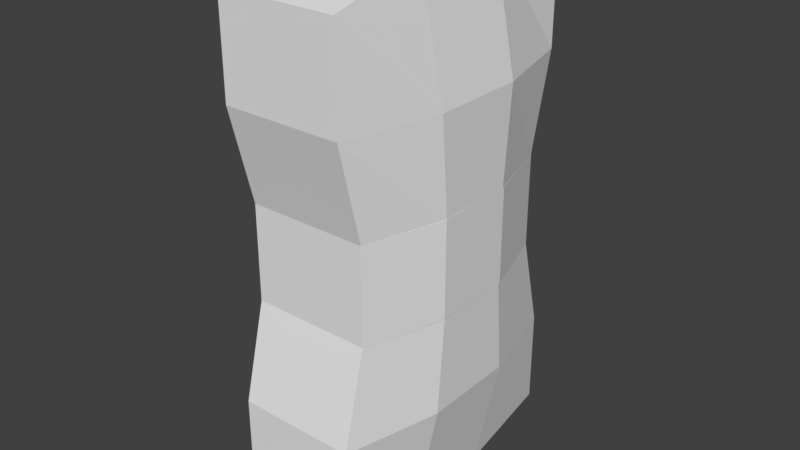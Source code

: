 # Source: Potato_Sack_0.blend  (saved by Blender 2.78.0; exported with 4.5.12 LTS)
import bpy
from mathutils import Matrix  # noqa: F401  (used for matrix-valued properties, if any)

bpy.ops.wm.read_factory_settings(use_empty=True)
scene = bpy.context.scene
scene.name = 'Scene'

# ---- collections
col_collection_1 = bpy.data.collections.new('Collection 1'); scene.collection.children.link(col_collection_1)

# ---- materials (node trees are filled in below, after node groups)
mat_material = bpy.data.materials.new('Material')
mat_material.alpha_threshold = 0.0
mat_material.use_transparent_shadow = False
mat_material.roughness = 0.5
mat_material.line_color = (0.0, 0.0, 0.0, 1.0)

# ---- material node trees

# ---- world
world_world = bpy.data.worlds.new('World'); scene.world = world_world
world_world.color = (0.05088, 0.05088, 0.05088)
world_world.use_sun_shadow = False
world_world.sun_shadow_jitter_overblur = 0.0
world_world.cycles.sampling_method = 'MANUAL'

# ---- meshes
me_cube = bpy.data.meshes.new('Cube')
me_cube.from_pydata([(0.25, 0.6, -1.0), (0.25, -0.6, -1.0), (-0.25, -0.6, -1.0), (-0.25, 0.6, -1.0), (0.25, 0.6, 1.0), (0.25, -0.6, 1.0), (-0.25, -0.6, 1.0), (-0.25, 0.6, 1.0), (0.25, 0.6, -0.6), (0.25, 0.5, -0.2), (0.25, 0.5, 0.2), (0.25, 0.6, 0.6), (0.25, -0.6, -0.6), (0.25, -0.5, -0.2), (0.25, -0.5, 0.2), (0.25, -0.6, 0.6), (-0.25, -0.6, -0.6), (-0.25, -0.5, -0.2), (-0.25, -0.5, 0.2), (-0.25, -0.6, 0.6), (-0.25, 0.6, -0.6), (-0.25, 0.5, -0.2), (-0.25, 0.5, 0.2), (-0.25, 0.6, 0.6), (0.25, 0.2, -1.1), (0.25, -0.2, -1.1), (-0.25, -0.2, -1.1), (-0.25, 0.2, -1.1), (0.25, 0.2, 1.1), (0.25, -0.2, 1.1), (-0.25, -0.2, 1.1), (-0.25, 0.2, 1.1), (-0.35, -0.2, -0.6), (-0.35, 0.2, -0.6), (-0.35, -0.1667, -0.2), (-0.35, 0.1667, -0.2), (-0.35, -0.1667, 0.2), (-0.35, 0.1667, 0.2), (-0.35, -0.2, 0.6), (-0.35, 0.2, 0.6), (0.35, 0.2, -0.6), (0.35, -0.2, -0.6), (0.35, 0.1667, -0.2), (0.35, -0.1667, -0.2), (0.35, 0.1667, 0.2), (0.35, -0.1667, 0.2), (0.35, 0.2, 0.6), (0.35, -0.2, 0.6), (0.2507, -0.4985, 0.2003), (0.2507, -0.4985, -0.2003), (0.2503, 0.4996, 0.2003), (0.2503, 0.4996, -0.2003), (0.3501, 0.1746, 0.2003), (0.3518, -0.1702, 0.2003), (0.3518, -0.1702, -0.2003), (0.3501, 0.1746, -0.2003)], [], [(25, 1, 2, 26), (29, 30, 6, 5), (47, 29, 5, 15), (15, 5, 6, 19), (39, 31, 7, 23), (8, 0, 3, 20), (4, 11, 23, 7), (11, 10, 22, 23), (10, 9, 21, 22), (9, 8, 20, 21), (27, 33, 20, 3), (33, 35, 21, 20), (35, 37, 22, 21), (37, 39, 23, 22), (1, 12, 16, 2), (12, 13, 17, 16), (13, 14, 18, 17), (14, 15, 19, 18), (25, 41, 12, 1), (41, 43, 13, 12), (43, 45, 14, 13), (45, 47, 15, 14), (10, 11, 46, 44), (44, 46, 47, 45), (9, 10, 44, 42), (42, 44, 45, 43), (8, 9, 42, 40), (40, 42, 43, 41), (0, 8, 40, 24), (24, 40, 41, 25), (18, 19, 38, 36), (36, 38, 39, 37), (17, 18, 36, 34), (34, 36, 37, 35), (16, 17, 34, 32), (32, 34, 35, 33), (2, 16, 32, 26), (26, 32, 33, 27), (19, 6, 30, 38), (38, 30, 31, 39), (11, 4, 28, 46), (46, 28, 29, 47), (4, 7, 31, 28), (28, 31, 30, 29), (0, 24, 27, 3), (24, 25, 26, 27), (52, 55, 51, 50), (48, 49, 54, 53), (53, 54, 55, 52)])
_uv = me_cube.uv_layers.new(name='UVMap')
_uv.uv.foreach_set('vector', [0.9858, 0.939, 0.9858, 0.939, 0.9858, 0.939, 0.9858, 0.939, 0.9858, 0.939, 0.9858, 0.939, 0.9858, 0.939, 0.9858, 0.939, 0.9858, 0.939, 0.9858, 0.939, 0.9858, 0.939, 0.9858, 0.939, 0.9858, 0.939, 0.9858, 0.939, 0.9858, 0.939, 0.9858, 0.939, 0.9858, 0.939, 0.9858, 0.939, 0.9858, 0.939, 0.9858, 0.939, 0.9858, 0.939, 0.9858, 0.939, 0.9858, 0.939, 0.9858, 0.939, 0.9858, 0.939, 0.9858, 0.939, 0.9858, 0.939, 0.9858, 0.939, 0.9858, 0.939, 0.9858, 0.939, 0.9858, 0.939, 0.9858, 0.939, 0.9858, 0.939, 0.9858, 0.939, 0.9858, 0.939, 0.9858, 0.939, 0.9858, 0.939, 0.9858, 0.939, 0.9858, 0.939, 0.9858, 0.939, 0.9858, 0.939, 0.9858, 0.939, 0.9858, 0.939, 0.9858, 0.939, 0.9858, 0.939, 0.9858, 0.939, 0.9858, 0.939, 0.9858, 0.939, 0.9858, 0.939, 0.9858, 0.939, 0.9858, 0.939, 0.9858, 0.939, 0.9858, 0.939, 0.9858, 0.939, 0.9858, 0.939, 0.9858, 0.939, 0.9858, 0.939, 0.9858, 0.939, 0.9858, 0.939, 0.9858, 0.939, 0.9858, 0.939, 0.9858, 0.939, 0.9858, 0.939, 0.9858, 0.939, 0.9858, 0.939, 0.9858, 0.939, 0.9858, 0.939, 0.9858, 0.939, 0.9858, 0.939, 0.9858, 0.939, 0.9858, 0.939, 0.9858, 0.939, 0.9858, 0.939, 0.9858, 0.939, 0.9858, 0.939, 0.9858, 0.939, 0.9858, 0.939, 0.9858, 0.939, 0.9858, 0.939, 0.9858, 0.939, 0.9857, 0.9389, 0.9857, 0.9389, 0.9857, 0.9389, 0.9857, 0.9389, 0.9858, 0.939, 0.9858, 0.939, 0.9858, 0.939, 0.9858, 0.939, 0.9858, 0.939, 0.9858, 0.939, 0.9858, 0.939, 0.9858, 0.939, 0.9858, 0.939, 0.9858, 0.939, 0.9858, 0.939, 0.9858, 0.939, 0.9857, 0.9389, 0.9857, 0.9389, 0.9857, 0.9389, 0.9857, 0.9389, 0.9857, 0.9389, 0.9857, 0.9389, 0.9857, 0.9389, 0.9857, 0.9389, 0.9858, 0.939, 0.9858, 0.939, 0.9858, 0.939, 0.9858, 0.939, 0.9858, 0.939, 0.9858, 0.939, 0.9858, 0.939, 0.9858, 0.939, 0.9858, 0.939, 0.9858, 0.939, 0.9858, 0.939, 0.9858, 0.939, 0.9858, 0.939, 0.9858, 0.939, 0.9858, 0.939, 0.9858, 0.939, 0.9858, 0.939, 0.9858, 0.939, 0.9858, 0.939, 0.9858, 0.939, 0.9858, 0.939, 0.9858, 0.939, 0.9858, 0.939, 0.9858, 0.939, 0.9858, 0.939, 0.9858, 0.939, 0.9858, 0.939, 0.9858, 0.939, 0.9858, 0.939, 0.9858, 0.939, 0.9858, 0.939, 0.9858, 0.939, 0.9858, 0.939, 0.9858, 0.939, 0.9858, 0.939, 0.9858, 0.939, 0.9858, 0.939, 0.9858, 0.939, 0.9858, 0.939, 0.9858, 0.939, 0.9858, 0.939, 0.9858, 0.939, 0.9858, 0.939, 0.9858, 0.939, 0.9858, 0.939, 0.9858, 0.939, 0.9858, 0.939, 0.9858, 0.939, 0.9858, 0.939, 0.9858, 0.939, 0.9858, 0.939, 0.9858, 0.939, 0.9858, 0.939, 0.9858, 0.939, 0.9858, 0.939, 0.9858, 0.939, 0.9858, 0.939, 0.9858, 0.939, 0.9858, 0.939, 0.9858, 0.939, 0.9858, 0.939, 0.9858, 0.939, 0.9858, 0.939, 0.9858, 0.939, 0.9858, 0.939, 0.9858, 0.939, 0.9858, 0.939, 0.9858, 0.939, 0.9858, 0.939, 0.9858, 0.939, 0.9858, 0.939, 0.9858, 0.939, 0.9858, 0.939, 0.9858, 0.939, 0.9858, 0.939, 0.9858, 0.939, 0.9858, 0.939, 0.9858, 0.939, 0.9858, 0.939, 0.9858, 0.939, 0.6648, 0.7752, 0.6648, 0.0009374, 0.9981, 0.0009372, 0.9981, 0.7752, -0.001776, 0.7752, -0.001776, 0.0009378, 0.3315, 0.0009376, 0.3315, 0.7752, 0.3315, 0.7752, 0.3315, 0.0009376, 0.6648, 0.0009374, 0.6648, 0.7752])
me_cube.materials.append(mat_material)
me_cube.use_remesh_preserve_volume = False
me_cube.use_remesh_preserve_attributes = False
me_cube.use_mirror_vertex_groups = False
me_cube.update()

# ---- objects
ob_cube = bpy.data.objects.new('Cube', me_cube)

# ---- transforms, parenting, visibility, modifiers, constraints
ob_cube.location = (0.0, 0.0, 0.0)
ob_cube.lock_rotations_4d = False
ob_cube.empty_display_type = 'ARROWS'
ob_cube.lineart.crease_threshold = 0.0

# ---- collection membership
col_collection_1.objects.link(ob_cube)

# ---- scene / render settings (as saved in the file)
scene.frame_start = 1; scene.frame_end = 250; scene.frame_set(1)
scene.render.engine = 'BLENDER_EEVEE_NEXT'
scene.render.resolution_percentage = 50
scene.render.dither_intensity = 0.0
scene.cycles.use_denoising = False
scene.cycles.samples = 128
scene.cycles.sampling_pattern = 'TABULATED_SOBOL'
scene.cycles.light_sampling_threshold = 0.0
scene.cycles.use_adaptive_sampling = False
scene.cycles.use_light_tree = False
scene.cycles.blur_glossy = 0.0
scene.cycles.sample_clamp_indirect = 0.0
scene.view_settings.view_transform = 'Standard'
bpy.context.view_layer.update()

# ---- added for rendering (the .blend has no active camera and no usable light): camera, sun
cam_auto = bpy.data.cameras.new('AutoCamera')
cam_auto.lens = 50.0
cam_auto.sensor_width = 36.0
cam_auto.clip_end = 1000.0
ob_auto_camera = bpy.data.objects.new('AutoCamera', cam_auto)
scene.collection.objects.link(ob_auto_camera)
ob_auto_camera.location = (2.40869, -2.88936, 1.92624)
ob_auto_camera.rotation_euler = (1.09748, -7.21219e-08, 0.694738)
scene.camera = ob_auto_camera
light_auto_sun = bpy.data.lights.new('AutoSun', 'SUN')
light_auto_sun.energy = 3.0
light_auto_sun.angle = 0.0523599
ob_auto_sun = bpy.data.objects.new('AutoSun', light_auto_sun)
scene.collection.objects.link(ob_auto_sun)
ob_auto_sun.rotation_euler = (0.872665, 0.174533, 0.523599)
bpy.context.view_layer.update()
